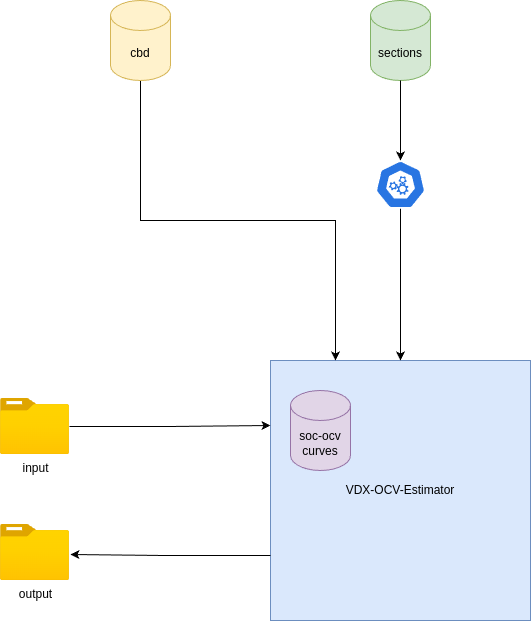

The diagram above was exported from draw.io. Its source (the exported page's mxGraphModel, read from the mxfile embedded in the PNG):
<mxGraphModel dx="1605" dy="932" grid="1" gridSize="10" guides="1" tooltips="1" connect="1" arrows="1" fold="1" page="1" pageScale="1" pageWidth="850" pageHeight="1100" math="0" shadow="0">
  <root>
    <mxCell id="0" />
    <mxCell id="1" parent="0" />
    <mxCell id="2" value="VDX-OCV-Estimator" style="whiteSpace=wrap;html=1;aspect=fixed;fillColor=#dae8fc;strokeColor=#6c8ebf;" vertex="1" parent="1">
      <mxGeometry x="360" y="390" width="260" height="260" as="geometry" />
    </mxCell>
    <mxCell id="3" value="soc-ocv curves" style="shape=cylinder3;whiteSpace=wrap;html=1;boundedLbl=1;backgroundOutline=1;size=15;fillColor=#e1d5e7;strokeColor=#9673a6;" vertex="1" parent="1">
      <mxGeometry x="380" y="420" width="60" height="80" as="geometry" />
    </mxCell>
    <mxCell id="4" value="sections" style="shape=cylinder3;whiteSpace=wrap;html=1;boundedLbl=1;backgroundOutline=1;size=15;fillColor=#d5e8d4;strokeColor=#82b366;" vertex="1" parent="1">
      <mxGeometry x="460" y="30" width="60" height="80" as="geometry" />
    </mxCell>
    <mxCell id="5" style="edgeStyle=orthogonalEdgeStyle;rounded=0;orthogonalLoop=1;jettySize=auto;html=1;exitX=0.5;exitY=1;exitDx=0;exitDy=0;exitPerimeter=0;entryX=0.5;entryY=0;entryDx=0;entryDy=0;" edge="1" source="6" target="2" parent="1">
      <mxGeometry relative="1" as="geometry" />
    </mxCell>
    <mxCell id="6" value="" style="aspect=fixed;sketch=0;html=1;dashed=0;whitespace=wrap;verticalLabelPosition=bottom;verticalAlign=top;fillColor=#2875E2;strokeColor=#ffffff;points=[[0.005,0.63,0],[0.1,0.2,0],[0.9,0.2,0],[0.5,0,0],[0.995,0.63,0],[0.72,0.99,0],[0.5,1,0],[0.28,0.99,0]];shape=mxgraph.kubernetes.icon2;prIcon=api" vertex="1" parent="1">
      <mxGeometry x="465" y="190" width="50" height="48" as="geometry" />
    </mxCell>
    <mxCell id="7" style="edgeStyle=orthogonalEdgeStyle;rounded=0;orthogonalLoop=1;jettySize=auto;html=1;exitX=0.5;exitY=1;exitDx=0;exitDy=0;exitPerimeter=0;entryX=0.25;entryY=0;entryDx=0;entryDy=0;" edge="1" source="8" target="2" parent="1">
      <mxGeometry relative="1" as="geometry" />
    </mxCell>
    <mxCell id="8" value="cbd" style="shape=cylinder3;whiteSpace=wrap;html=1;boundedLbl=1;backgroundOutline=1;size=15;fillColor=#fff2cc;strokeColor=#d6b656;" vertex="1" parent="1">
      <mxGeometry x="200" y="30" width="60" height="80" as="geometry" />
    </mxCell>
    <mxCell id="9" style="edgeStyle=orthogonalEdgeStyle;rounded=0;orthogonalLoop=1;jettySize=auto;html=1;entryX=0;entryY=0.25;entryDx=0;entryDy=0;" edge="1" source="10" target="2" parent="1">
      <mxGeometry relative="1" as="geometry" />
    </mxCell>
    <mxCell id="10" value="input" style="image;aspect=fixed;html=1;points=[];align=center;fontSize=12;image=img/lib/azure2/general/Folder_Blank.svg;" vertex="1" parent="1">
      <mxGeometry x="90" y="428" width="69" height="56.00000000000001" as="geometry" />
    </mxCell>
    <mxCell id="11" value="output" style="image;aspect=fixed;html=1;points=[];align=center;fontSize=12;image=img/lib/azure2/general/Folder_Blank.svg;" vertex="1" parent="1">
      <mxGeometry x="90" y="554" width="69" height="56.00000000000001" as="geometry" />
    </mxCell>
    <mxCell id="12" style="edgeStyle=orthogonalEdgeStyle;rounded=0;orthogonalLoop=1;jettySize=auto;html=1;exitX=0.5;exitY=1;exitDx=0;exitDy=0;exitPerimeter=0;entryX=0.5;entryY=0;entryDx=0;entryDy=0;entryPerimeter=0;" edge="1" source="4" target="6" parent="1">
      <mxGeometry relative="1" as="geometry" />
    </mxCell>
    <mxCell id="13" style="edgeStyle=orthogonalEdgeStyle;rounded=0;orthogonalLoop=1;jettySize=auto;html=1;exitX=0;exitY=0.75;exitDx=0;exitDy=0;entryX=1.014;entryY=0.536;entryDx=0;entryDy=0;entryPerimeter=0;" edge="1" source="2" target="11" parent="1">
      <mxGeometry relative="1" as="geometry" />
    </mxCell>
  </root>
</mxGraphModel>